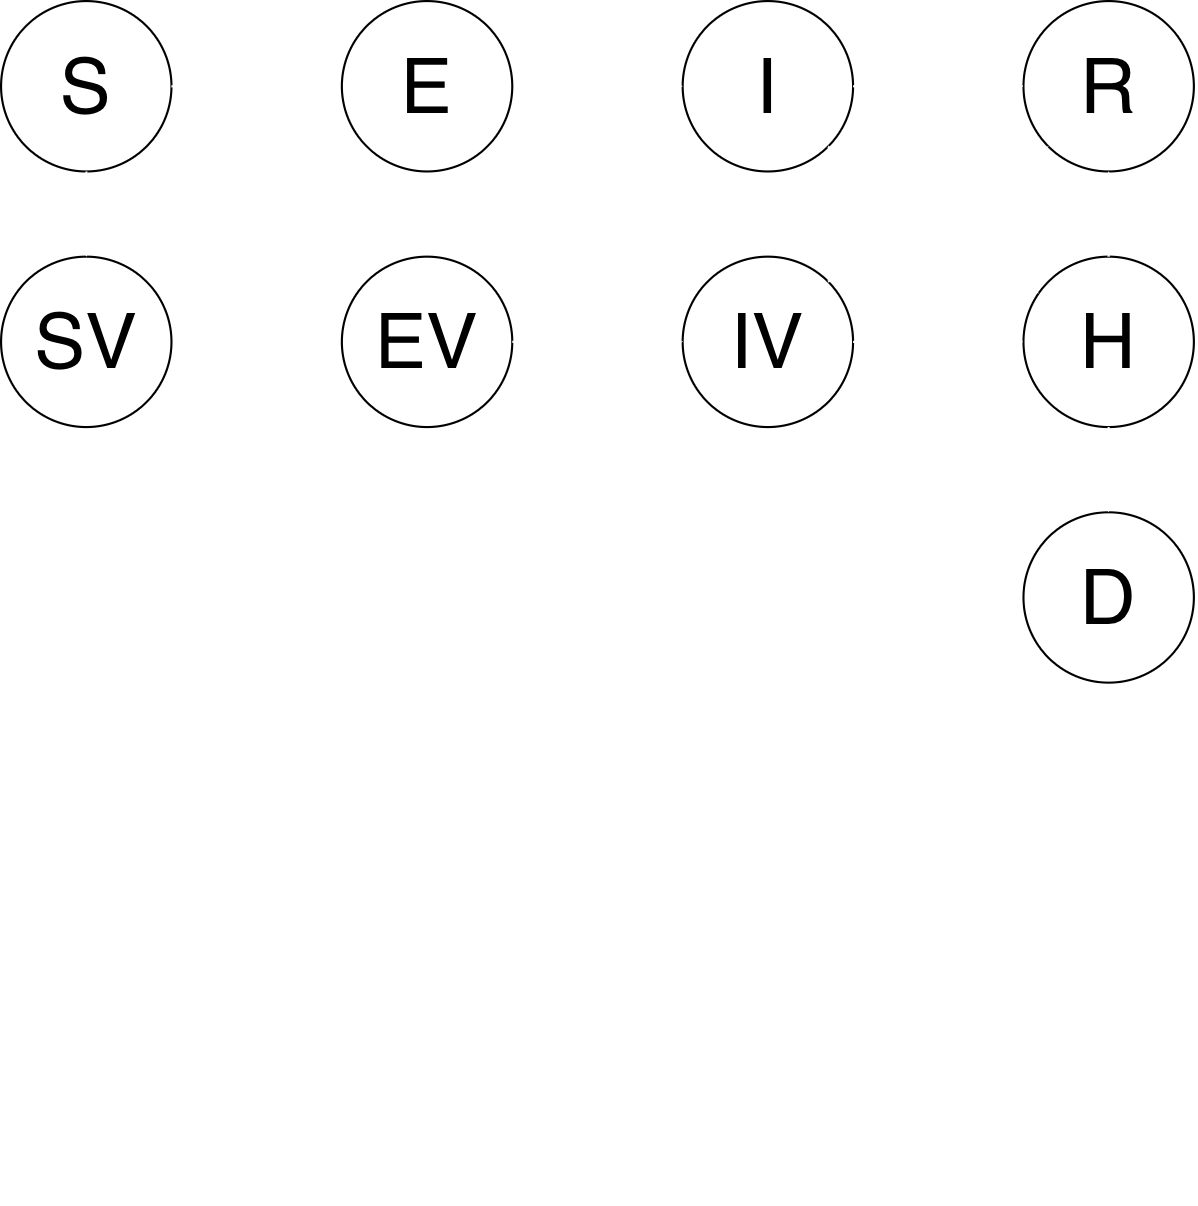

The diagram above was exported from draw.io. Its source (the exported page's mxGraphModel, read from the mxfile embedded in the PNG):
<mxGraphModel dx="2054" dy="1126" grid="1" gridSize="10" guides="1" tooltips="1" connect="1" arrows="1" fold="1" page="1" pageScale="1" pageWidth="850" pageHeight="1100" math="0" shadow="0">
  <root>
    <mxCell id="0" />
    <mxCell id="1" parent="0" />
    <mxCell id="GAoLDg-NL17RWSgIS1e7-1" parent="1" style="ellipse;whiteSpace=wrap;html=1;" value="&lt;font style=&quot;font-size: 36px;&quot;&gt;I&lt;/font&gt;" vertex="1">
      <mxGeometry height="80" width="80" x="440" y="80" as="geometry" />
    </mxCell>
    <mxCell id="GAoLDg-NL17RWSgIS1e7-2" parent="1" style="ellipse;whiteSpace=wrap;html=1;" value="&lt;font style=&quot;font-size: 36px;&quot;&gt;H&lt;/font&gt;" vertex="1">
      <mxGeometry height="80" width="80" x="600" y="200" as="geometry" />
    </mxCell>
    <mxCell id="GAoLDg-NL17RWSgIS1e7-3" parent="1" style="ellipse;whiteSpace=wrap;html=1;" value="&lt;font style=&quot;font-size: 36px;&quot;&gt;D&lt;/font&gt;" vertex="1">
      <mxGeometry height="80" width="80" x="600" y="320" as="geometry" />
    </mxCell>
    <mxCell id="GAoLDg-NL17RWSgIS1e7-4" parent="1" style="ellipse;whiteSpace=wrap;html=1;" value="&lt;font style=&quot;font-size: 36px;&quot;&gt;S&lt;/font&gt;" vertex="1">
      <mxGeometry height="80" width="80" x="120" y="79.99999999999997" as="geometry" />
    </mxCell>
    <mxCell id="GAoLDg-NL17RWSgIS1e7-5" parent="1" style="ellipse;whiteSpace=wrap;html=1;" value="&lt;font style=&quot;font-size: 36px;&quot;&gt;R&lt;/font&gt;" vertex="1">
      <mxGeometry height="80" width="80" x="600" y="80" as="geometry" />
    </mxCell>
    <mxCell id="GAoLDg-NL17RWSgIS1e7-6" edge="1" parent="1" source="GAoLDg-NL17RWSgIS1e7-4" style="endArrow=classic;html=1;rounded=0;exitX=1;exitY=0.5;exitDx=0;exitDy=0;entryX=0;entryY=0.5;entryDx=0;entryDy=0;strokeColor=#FFFFFF;" target="GAoLDg-NL17RWSgIS1e7-8" value="">
      <mxGeometry height="50" relative="1" width="50" as="geometry">
        <mxPoint x="170" y="160" as="sourcePoint" />
        <mxPoint x="290" y="120" as="targetPoint" />
      </mxGeometry>
    </mxCell>
    <mxCell id="GAoLDg-NL17RWSgIS1e7-7" edge="1" parent="1" source="GAoLDg-NL17RWSgIS1e7-8" style="endArrow=classic;html=1;rounded=0;exitX=1;exitY=0.5;exitDx=0;exitDy=0;entryX=0;entryY=0.5;entryDx=0;entryDy=0;strokeColor=#FFFFFF;" target="GAoLDg-NL17RWSgIS1e7-1" value="">
      <mxGeometry height="50" relative="1" width="50" as="geometry">
        <mxPoint x="240" y="412" as="sourcePoint" />
        <mxPoint x="440" y="120" as="targetPoint" />
      </mxGeometry>
    </mxCell>
    <mxCell id="GAoLDg-NL17RWSgIS1e7-8" parent="1" style="ellipse;whiteSpace=wrap;html=1;" value="&lt;font style=&quot;font-size: 36px;&quot;&gt;E&lt;/font&gt;" vertex="1">
      <mxGeometry height="80" width="80" x="280" y="80" as="geometry" />
    </mxCell>
    <mxCell id="GAoLDg-NL17RWSgIS1e7-9" edge="1" parent="1" source="GAoLDg-NL17RWSgIS1e7-15" style="endArrow=classic;html=1;rounded=0;exitX=1;exitY=0.5;exitDx=0;exitDy=0;entryX=0;entryY=0.5;entryDx=0;entryDy=0;strokeColor=#FFFFFF;" target="GAoLDg-NL17RWSgIS1e7-17" value="">
      <mxGeometry height="50" relative="1" width="50" as="geometry">
        <mxPoint x="240" y="280" as="sourcePoint" />
        <mxPoint x="380" y="300" as="targetPoint" />
      </mxGeometry>
    </mxCell>
    <mxCell id="GAoLDg-NL17RWSgIS1e7-10" edge="1" parent="1" source="GAoLDg-NL17RWSgIS1e7-2" style="endArrow=classic;html=1;rounded=0;entryX=0.5;entryY=1;entryDx=0;entryDy=0;exitX=0.5;exitY=0;exitDx=0;exitDy=0;strokeColor=#FFFFFF;" target="GAoLDg-NL17RWSgIS1e7-5" value="">
      <mxGeometry height="50" relative="1" width="50" as="geometry">
        <mxPoint x="640" y="340" as="sourcePoint" />
        <mxPoint x="690" y="290" as="targetPoint" />
      </mxGeometry>
    </mxCell>
    <mxCell id="GAoLDg-NL17RWSgIS1e7-11" edge="1" parent="1" source="GAoLDg-NL17RWSgIS1e7-1" style="endArrow=classic;html=1;rounded=0;entryX=0;entryY=0.5;entryDx=0;entryDy=0;exitX=1;exitY=0.5;exitDx=0;exitDy=0;strokeColor=#FFFFFF;" target="GAoLDg-NL17RWSgIS1e7-5" value="">
      <mxGeometry height="50" relative="1" width="50" as="geometry">
        <mxPoint x="450" y="169" as="sourcePoint" />
        <mxPoint x="600" y="460" as="targetPoint" />
      </mxGeometry>
    </mxCell>
    <mxCell id="GAoLDg-NL17RWSgIS1e7-12" parent="1" style="text;strokeColor=none;fillColor=none;html=1;fontSize=24;fontStyle=0;verticalAlign=middle;align=left;" value="&lt;div align=&quot;left&quot;&gt;&lt;span style=&quot;color: light-dark(rgb(255, 255, 255), rgb(255, 255, 255));&quot;&gt;S:&amp;nbsp; &amp;nbsp;Susceptible&lt;/span&gt;&lt;/div&gt;&lt;div align=&quot;left&quot;&gt;&lt;span style=&quot;color: light-dark(rgb(255, 255, 255), rgb(255, 255, 255));&quot;&gt;SV: Susceptible vaccinated&lt;/span&gt;&lt;/div&gt;&lt;div align=&quot;left&quot;&gt;&lt;span style=&quot;color: light-dark(rgb(255, 255, 255), rgb(255, 255, 255));&quot;&gt;E:&amp;nbsp; &amp;nbsp;Exposed&lt;/span&gt;&lt;/div&gt;&lt;div align=&quot;left&quot;&gt;&lt;span style=&quot;color: light-dark(rgb(255, 255, 255), rgb(255, 255, 255));&quot;&gt;EV: Exposed vaccinated&lt;/span&gt;&lt;/div&gt;&lt;div align=&quot;left&quot;&gt;&lt;span style=&quot;color: light-dark(rgb(255, 255, 255), rgb(255, 255, 255));&quot;&gt;I:&amp;nbsp; &amp;nbsp; &amp;nbsp;Infectious&lt;/span&gt;&lt;/div&gt;&lt;div align=&quot;left&quot;&gt;&lt;span style=&quot;color: light-dark(rgb(255, 255, 255), rgb(255, 255, 255));&quot;&gt;IV:&amp;nbsp; &amp;nbsp;Infectious vaccinated&lt;/span&gt;&lt;/div&gt;&lt;div align=&quot;left&quot;&gt;&lt;span style=&quot;color: light-dark(rgb(255, 255, 255), rgb(255, 255, 255));&quot;&gt;H:&amp;nbsp; &amp;nbsp; Hospitalized&lt;/span&gt;&lt;/div&gt;&lt;div align=&quot;left&quot;&gt;&lt;span style=&quot;background-color: transparent; color: light-dark(rgb(255, 255, 255), rgb(255, 255, 255));&quot;&gt;R:&amp;nbsp; &amp;nbsp; Recovered&lt;/span&gt;&lt;/div&gt;&lt;div align=&quot;left&quot;&gt;&lt;span style=&quot;color: light-dark(rgb(255, 255, 255), rgb(255, 255, 255));&quot;&gt;D:&amp;nbsp; &amp;nbsp; Dead&lt;br&gt;&lt;br&gt;&lt;/span&gt;&lt;/div&gt;&lt;div align=&quot;left&quot;&gt;&lt;span style=&quot;color: light-dark(rgb(255, 255, 255), rgb(255, 255, 255));&quot;&gt;&lt;span style=&quot;white-space: pre;&quot;&gt;&#09;&lt;/span&gt;&lt;span style=&quot;white-space: pre;&quot;&gt;&#09;&lt;/span&gt;&lt;/span&gt;&lt;/div&gt;" vertex="1">
      <mxGeometry height="40" width="100" x="120" y="467" as="geometry" />
    </mxCell>
    <mxCell id="GAoLDg-NL17RWSgIS1e7-13" edge="1" parent="1" style="endArrow=classic;html=1;rounded=0;exitX=1;exitY=0.5;exitDx=0;exitDy=0;strokeColor=#FFFFFF;" value="">
      <mxGeometry height="50" relative="1" width="50" as="geometry">
        <mxPoint x="426" y="440" as="sourcePoint" />
        <mxPoint x="506" y="440" as="targetPoint" />
      </mxGeometry>
    </mxCell>
    <mxCell id="GAoLDg-NL17RWSgIS1e7-14" edge="1" parent="1" style="endArrow=classic;html=1;rounded=0;exitX=1;exitY=0.5;exitDx=0;exitDy=0;dashed=1;strokeColor=#FFFFFF;" value="">
      <mxGeometry height="50" relative="1" width="50" as="geometry">
        <mxPoint x="426" y="467.5" as="sourcePoint" />
        <mxPoint x="506" y="467.5" as="targetPoint" />
      </mxGeometry>
    </mxCell>
    <mxCell id="GAoLDg-NL17RWSgIS1e7-15" parent="1" style="ellipse;whiteSpace=wrap;html=1;" value="&lt;font style=&quot;font-size: 36px;&quot;&gt;SV&lt;/font&gt;" vertex="1">
      <mxGeometry height="80" width="80" x="120" y="200" as="geometry" />
    </mxCell>
    <mxCell id="GAoLDg-NL17RWSgIS1e7-16" edge="1" parent="1" source="GAoLDg-NL17RWSgIS1e7-4" style="endArrow=classic;html=1;rounded=0;exitX=0.5;exitY=1;exitDx=0;exitDy=0;dashed=1;entryX=0.5;entryY=0;entryDx=0;entryDy=0;strokeColor=#FFFFFF;" target="GAoLDg-NL17RWSgIS1e7-15" value="">
      <mxGeometry height="50" relative="1" width="50" as="geometry">
        <mxPoint x="190" y="180" as="sourcePoint" />
        <mxPoint x="270" y="180" as="targetPoint" />
      </mxGeometry>
    </mxCell>
    <mxCell id="GAoLDg-NL17RWSgIS1e7-17" parent="1" style="ellipse;whiteSpace=wrap;html=1;" value="&lt;font style=&quot;font-size: 36px;&quot;&gt;EV&lt;/font&gt;" vertex="1">
      <mxGeometry height="80" width="80" x="280" y="200" as="geometry" />
    </mxCell>
    <mxCell id="GAoLDg-NL17RWSgIS1e7-18" parent="1" style="ellipse;whiteSpace=wrap;html=1;" value="&lt;font style=&quot;font-size: 36px;&quot;&gt;IV&lt;/font&gt;" vertex="1">
      <mxGeometry height="80" width="80" x="440" y="200" as="geometry" />
    </mxCell>
    <mxCell id="GAoLDg-NL17RWSgIS1e7-19" edge="1" parent="1" source="GAoLDg-NL17RWSgIS1e7-17" style="endArrow=classic;html=1;rounded=0;exitX=1;exitY=0.5;exitDx=0;exitDy=0;entryX=0;entryY=0.5;entryDx=0;entryDy=0;strokeColor=#FFFFFF;" target="GAoLDg-NL17RWSgIS1e7-18" value="">
      <mxGeometry height="50" relative="1" width="50" as="geometry">
        <mxPoint x="370" y="270" as="sourcePoint" />
        <mxPoint x="450" y="270" as="targetPoint" />
      </mxGeometry>
    </mxCell>
    <mxCell id="GAoLDg-NL17RWSgIS1e7-20" edge="1" parent="1" source="GAoLDg-NL17RWSgIS1e7-2" style="endArrow=classic;html=1;rounded=0;entryX=0.5;entryY=0;entryDx=0;entryDy=0;exitX=0.5;exitY=1;exitDx=0;exitDy=0;strokeColor=#FFFFFF;" target="GAoLDg-NL17RWSgIS1e7-3" value="">
      <mxGeometry height="50" relative="1" width="50" as="geometry">
        <mxPoint x="740" y="445" as="sourcePoint" />
        <mxPoint x="730" y="350" as="targetPoint" />
      </mxGeometry>
    </mxCell>
    <mxCell id="GAoLDg-NL17RWSgIS1e7-21" edge="1" parent="1" source="GAoLDg-NL17RWSgIS1e7-18" style="endArrow=classic;html=1;rounded=0;entryX=0;entryY=1;entryDx=0;entryDy=0;exitX=1;exitY=0;exitDx=0;exitDy=0;strokeColor=#FFFFFF;" target="GAoLDg-NL17RWSgIS1e7-5" value="">
      <mxGeometry height="50" relative="1" width="50" as="geometry">
        <mxPoint x="430" y="435" as="sourcePoint" />
        <mxPoint x="420" y="340" as="targetPoint" />
      </mxGeometry>
    </mxCell>
    <mxCell id="GAoLDg-NL17RWSgIS1e7-22" edge="1" parent="1" source="GAoLDg-NL17RWSgIS1e7-18" style="endArrow=classic;html=1;rounded=0;exitX=1;exitY=0.5;exitDx=0;exitDy=0;strokeColor=#FFFFFF;" target="GAoLDg-NL17RWSgIS1e7-2" value="">
      <mxGeometry height="50" relative="1" width="50" as="geometry">
        <mxPoint x="400" y="582" as="sourcePoint" />
        <mxPoint x="492" y="490" as="targetPoint" />
      </mxGeometry>
    </mxCell>
    <mxCell id="GAoLDg-NL17RWSgIS1e7-23" edge="1" parent="1" source="GAoLDg-NL17RWSgIS1e7-1" style="endArrow=classic;html=1;rounded=0;exitX=1;exitY=1;exitDx=0;exitDy=0;strokeColor=#FFFFFF;" target="GAoLDg-NL17RWSgIS1e7-2" value="">
      <mxGeometry height="50" relative="1" width="50" as="geometry">
        <mxPoint x="470" y="492" as="sourcePoint" />
        <mxPoint x="562" y="400" as="targetPoint" />
      </mxGeometry>
    </mxCell>
    <mxCell id="GAoLDg-NL17RWSgIS1e7-24" parent="1" style="text;strokeColor=none;fillColor=none;html=1;fontSize=24;fontStyle=0;verticalAlign=middle;align=left;" value="&lt;div align=&quot;left&quot;&gt;&lt;span style=&quot;color: light-dark(rgb(255, 255, 255), rgb(255, 255, 255));&quot;&gt;&lt;span style=&quot;background-color: transparent; white-space: pre;&quot;&gt;&#09;&lt;/span&gt;&lt;span style=&quot;background-color: transparent; white-space: pre;&quot;&gt;&#09;&lt;/span&gt;&lt;span style=&quot;background-color: transparent;&quot;&gt;Transition&lt;/span&gt;&lt;/span&gt;&lt;/div&gt;&lt;div align=&quot;left&quot;&gt;&lt;span style=&quot;color: light-dark(rgb(255, 255, 255), rgb(255, 255, 255));&quot;&gt;&lt;span style=&quot;white-space: pre;&quot;&gt;&#09;&lt;span style=&quot;white-space: pre;&quot;&gt;&#09;&lt;/span&gt;&lt;/span&gt;Vaccination&lt;/span&gt;&lt;/div&gt;&lt;div align=&quot;left&quot;&gt;&lt;br&gt;&lt;/div&gt;" vertex="1">
      <mxGeometry height="40" width="100" x="411" y="450" as="geometry" />
    </mxCell>
  </root>
</mxGraphModel>